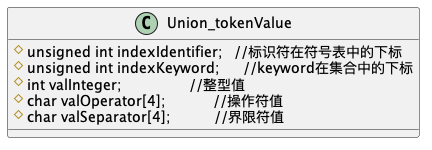

The diagram above was rendered by PlantUML. Its source (embedded in the PNG):
@startuml

class Union_tokenValue {
    #unsigned int indexIdentifier;   //标识符在符号表中的下标
    #unsigned int indexKeyword;      //keyword在集合中的下标
    #int valInteger;                 //整型值
    #char valOperator[4];            //操作符值
    #char valSeparator[4];           //界限符值
}

@enduml